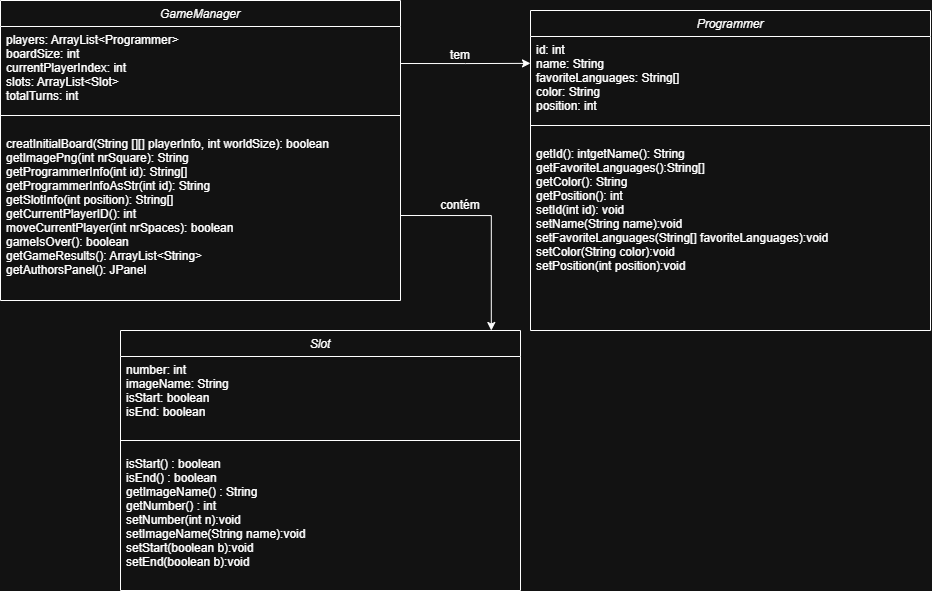

The diagram above was exported from draw.io. Its source (the exported page's mxGraphModel, read from the mxfile embedded in the PNG):
<mxGraphModel dx="1176" dy="682" grid="1" gridSize="10" guides="1" tooltips="1" connect="1" arrows="1" fold="1" page="1" pageScale="1" pageWidth="827" pageHeight="1169" math="0" shadow="0">
  <root>
    <mxCell id="WIyWlLk6GJQsqaUBKTNV-0" />
    <mxCell id="WIyWlLk6GJQsqaUBKTNV-1" parent="WIyWlLk6GJQsqaUBKTNV-0" />
    <mxCell id="zkfFHV4jXpPFQw0GAbJ--0" value="GameManager" style="swimlane;fontStyle=2;align=center;verticalAlign=top;childLayout=stackLayout;horizontal=1;startSize=26;horizontalStack=0;resizeParent=1;resizeLast=0;collapsible=1;marginBottom=0;rounded=0;shadow=0;strokeWidth=1;" parent="WIyWlLk6GJQsqaUBKTNV-1" vertex="1">
      <mxGeometry x="220" y="120" width="400" height="300" as="geometry">
        <mxRectangle x="230" y="140" width="160" height="26" as="alternateBounds" />
      </mxGeometry>
    </mxCell>
    <mxCell id="zkfFHV4jXpPFQw0GAbJ--1" value="players: ArrayList&lt;Programmer&gt;&#10;boardSize: int&#10;currentPlayerIndex: int &#10;slots: ArrayList&lt;Slot&gt;&#10;totalTurns: int" style="text;align=left;verticalAlign=top;spacingLeft=4;spacingRight=4;overflow=hidden;rotatable=0;points=[[0,0.5],[1,0.5]];portConstraint=eastwest;" parent="zkfFHV4jXpPFQw0GAbJ--0" vertex="1">
      <mxGeometry y="26" width="400" height="74" as="geometry" />
    </mxCell>
    <mxCell id="zkfFHV4jXpPFQw0GAbJ--4" value="" style="line;html=1;strokeWidth=1;align=left;verticalAlign=middle;spacingTop=-1;spacingLeft=3;spacingRight=3;rotatable=0;labelPosition=right;points=[];portConstraint=eastwest;" parent="zkfFHV4jXpPFQw0GAbJ--0" vertex="1">
      <mxGeometry y="100" width="400" height="30" as="geometry" />
    </mxCell>
    <mxCell id="zkfFHV4jXpPFQw0GAbJ--5" value="creatInitialBoard(String [][] playerInfo, int worldSize): boolean &#10;getImagePng(int nrSquare): String &#10;getProgrammerInfo(int id): String[] &#10;getProgrammerInfoAsStr(int id): String &#10;getSlotInfo(int position): String[] &#10;getCurrentPlayerID(): int &#10;moveCurrentPlayer(int nrSpaces): boolean &#10;gameIsOver(): boolean &#10;getGameResults(): ArrayList&lt;String&gt; &#10;getAuthorsPanel(): JPanel " style="text;align=left;verticalAlign=top;spacingLeft=4;spacingRight=4;overflow=hidden;rotatable=0;points=[[0,0.5],[1,0.5]];portConstraint=eastwest;" parent="zkfFHV4jXpPFQw0GAbJ--0" vertex="1">
      <mxGeometry y="130" width="400" height="170" as="geometry" />
    </mxCell>
    <mxCell id="K1HOD6fnshxUT6HfT_sW-7" value="Programmer" style="swimlane;fontStyle=2;align=center;verticalAlign=top;childLayout=stackLayout;horizontal=1;startSize=26;horizontalStack=0;resizeParent=1;resizeLast=0;collapsible=1;marginBottom=0;rounded=0;shadow=0;strokeWidth=1;" vertex="1" parent="WIyWlLk6GJQsqaUBKTNV-1">
      <mxGeometry x="750" y="130" width="400" height="320" as="geometry">
        <mxRectangle x="230" y="140" width="160" height="26" as="alternateBounds" />
      </mxGeometry>
    </mxCell>
    <mxCell id="K1HOD6fnshxUT6HfT_sW-8" value="id: int&#10;name: String&#10;favoriteLanguages: String[]&#10;color: String&#10;position: int" style="text;align=left;verticalAlign=top;spacingLeft=4;spacingRight=4;overflow=hidden;rotatable=0;points=[[0,0.5],[1,0.5]];portConstraint=eastwest;" vertex="1" parent="K1HOD6fnshxUT6HfT_sW-7">
      <mxGeometry y="26" width="400" height="74" as="geometry" />
    </mxCell>
    <mxCell id="K1HOD6fnshxUT6HfT_sW-9" value="" style="line;html=1;strokeWidth=1;align=left;verticalAlign=middle;spacingTop=-1;spacingLeft=3;spacingRight=3;rotatable=0;labelPosition=right;points=[];portConstraint=eastwest;" vertex="1" parent="K1HOD6fnshxUT6HfT_sW-7">
      <mxGeometry y="100" width="400" height="30" as="geometry" />
    </mxCell>
    <mxCell id="K1HOD6fnshxUT6HfT_sW-10" value="getId(): intgetName(): String&#10;getFavoriteLanguages():String[]&#10;getColor(): String&#10;getPosition(): int&#10;setId(int id): void&#10;setName(String name):void&#10;setFavoriteLanguages(String[] favoriteLanguages):void&#10;setColor(String color):void&#10;setPosition(int position):void" style="text;align=left;verticalAlign=top;spacingLeft=4;spacingRight=4;overflow=hidden;rotatable=0;points=[[0,0.5],[1,0.5]];portConstraint=eastwest;" vertex="1" parent="K1HOD6fnshxUT6HfT_sW-7">
      <mxGeometry y="130" width="400" height="190" as="geometry" />
    </mxCell>
    <mxCell id="K1HOD6fnshxUT6HfT_sW-11" value="Slot" style="swimlane;fontStyle=2;align=center;verticalAlign=top;childLayout=stackLayout;horizontal=1;startSize=26;horizontalStack=0;resizeParent=1;resizeLast=0;collapsible=1;marginBottom=0;rounded=0;shadow=0;strokeWidth=1;" vertex="1" parent="WIyWlLk6GJQsqaUBKTNV-1">
      <mxGeometry x="340" y="450" width="400" height="260" as="geometry">
        <mxRectangle x="230" y="140" width="160" height="26" as="alternateBounds" />
      </mxGeometry>
    </mxCell>
    <mxCell id="K1HOD6fnshxUT6HfT_sW-12" value="number: int&#10;imageName: String&#10;isStart: boolean&#10;isEnd: boolean" style="text;align=left;verticalAlign=top;spacingLeft=4;spacingRight=4;overflow=hidden;rotatable=0;points=[[0,0.5],[1,0.5]];portConstraint=eastwest;" vertex="1" parent="K1HOD6fnshxUT6HfT_sW-11">
      <mxGeometry y="26" width="400" height="74" as="geometry" />
    </mxCell>
    <mxCell id="K1HOD6fnshxUT6HfT_sW-13" value="" style="line;html=1;strokeWidth=1;align=left;verticalAlign=middle;spacingTop=-1;spacingLeft=3;spacingRight=3;rotatable=0;labelPosition=right;points=[];portConstraint=eastwest;" vertex="1" parent="K1HOD6fnshxUT6HfT_sW-11">
      <mxGeometry y="100" width="400" height="20" as="geometry" />
    </mxCell>
    <mxCell id="K1HOD6fnshxUT6HfT_sW-14" value="isStart() : boolean&#10;isEnd() : boolean&#10;getImageName() : String&#10;getNumber() : int&#10;setNumber(int n):void&#10;setImageName(String name):void&#10;setStart(boolean b):void&#10;setEnd(boolean b):void" style="text;align=left;verticalAlign=top;spacingLeft=4;spacingRight=4;overflow=hidden;rotatable=0;points=[[0,0.5],[1,0.5]];portConstraint=eastwest;" vertex="1" parent="K1HOD6fnshxUT6HfT_sW-11">
      <mxGeometry y="120" width="400" height="130" as="geometry" />
    </mxCell>
    <mxCell id="K1HOD6fnshxUT6HfT_sW-16" style="edgeStyle=orthogonalEdgeStyle;rounded=0;orthogonalLoop=1;jettySize=auto;html=1;exitX=1;exitY=0.5;exitDx=0;exitDy=0;entryX=0;entryY=0.363;entryDx=0;entryDy=0;entryPerimeter=0;" edge="1" parent="WIyWlLk6GJQsqaUBKTNV-1" source="zkfFHV4jXpPFQw0GAbJ--1" target="K1HOD6fnshxUT6HfT_sW-8">
      <mxGeometry relative="1" as="geometry" />
    </mxCell>
    <mxCell id="K1HOD6fnshxUT6HfT_sW-17" value="tem" style="text;html=1;whiteSpace=wrap;strokeColor=none;fillColor=none;align=center;verticalAlign=middle;rounded=0;" vertex="1" parent="WIyWlLk6GJQsqaUBKTNV-1">
      <mxGeometry x="650" y="160" width="60" height="30" as="geometry" />
    </mxCell>
    <mxCell id="K1HOD6fnshxUT6HfT_sW-19" value="contém" style="text;html=1;whiteSpace=wrap;strokeColor=none;fillColor=none;align=center;verticalAlign=middle;rounded=0;" vertex="1" parent="WIyWlLk6GJQsqaUBKTNV-1">
      <mxGeometry x="650" y="310" width="60" height="30" as="geometry" />
    </mxCell>
    <mxCell id="K1HOD6fnshxUT6HfT_sW-18" style="edgeStyle=orthogonalEdgeStyle;rounded=0;orthogonalLoop=1;jettySize=auto;html=1;exitX=1;exitY=0.5;exitDx=0;exitDy=0;entryX=0.927;entryY=0;entryDx=0;entryDy=0;entryPerimeter=0;" edge="1" parent="WIyWlLk6GJQsqaUBKTNV-1" source="zkfFHV4jXpPFQw0GAbJ--5" target="K1HOD6fnshxUT6HfT_sW-11">
      <mxGeometry relative="1" as="geometry">
        <mxPoint x="720" y="440" as="targetPoint" />
      </mxGeometry>
    </mxCell>
  </root>
</mxGraphModel>